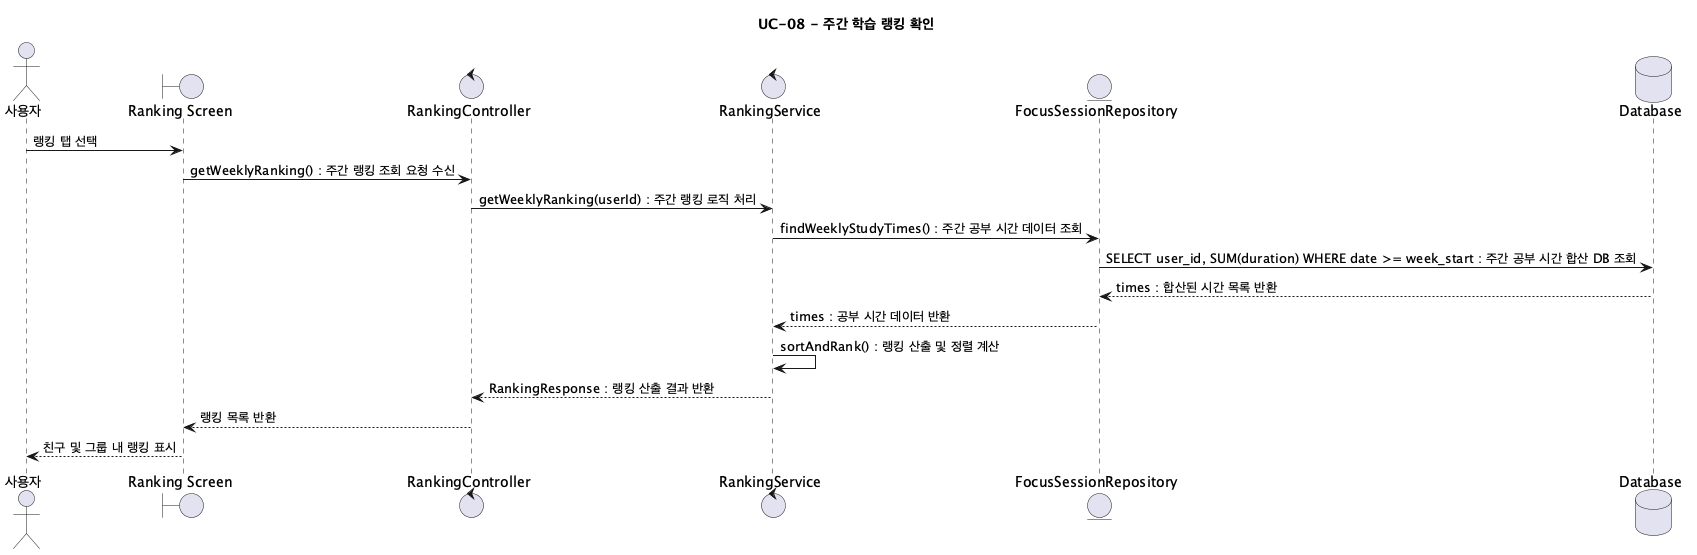

The diagram above was rendered by PlantUML. Its source (embedded in the PNG):
@startuml UC08_StudyRanking
title UC-08 - 주간 학습 랭킹 확인

actor "사용자" as User
boundary "Ranking Screen" as UI
control "RankingController" as RankingController
control "RankingService" as RankingService
entity "FocusSessionRepository" as FocusSessionRepository
database "Database" as DB

User -> UI: 랭킹 탭 선택
UI -> RankingController: getWeeklyRanking() : 주간 랭킹 조회 요청 수신
RankingController -> RankingService: getWeeklyRanking(userId) : 주간 랭킹 로직 처리
RankingService -> FocusSessionRepository: findWeeklyStudyTimes() : 주간 공부 시간 데이터 조회
FocusSessionRepository -> DB: SELECT user_id, SUM(duration) WHERE date >= week_start : 주간 공부 시간 합산 DB 조회
DB --> FocusSessionRepository: times : 합산된 시간 목록 반환
FocusSessionRepository --> RankingService: times : 공부 시간 데이터 반환
RankingService -> RankingService: sortAndRank() : 랭킹 산출 및 정렬 계산
RankingService --> RankingController: RankingResponse : 랭킹 산출 결과 반환
RankingController --> UI: 랭킹 목록 반환
UI --> User: 친구 및 그룹 내 랭킹 표시
@enduml